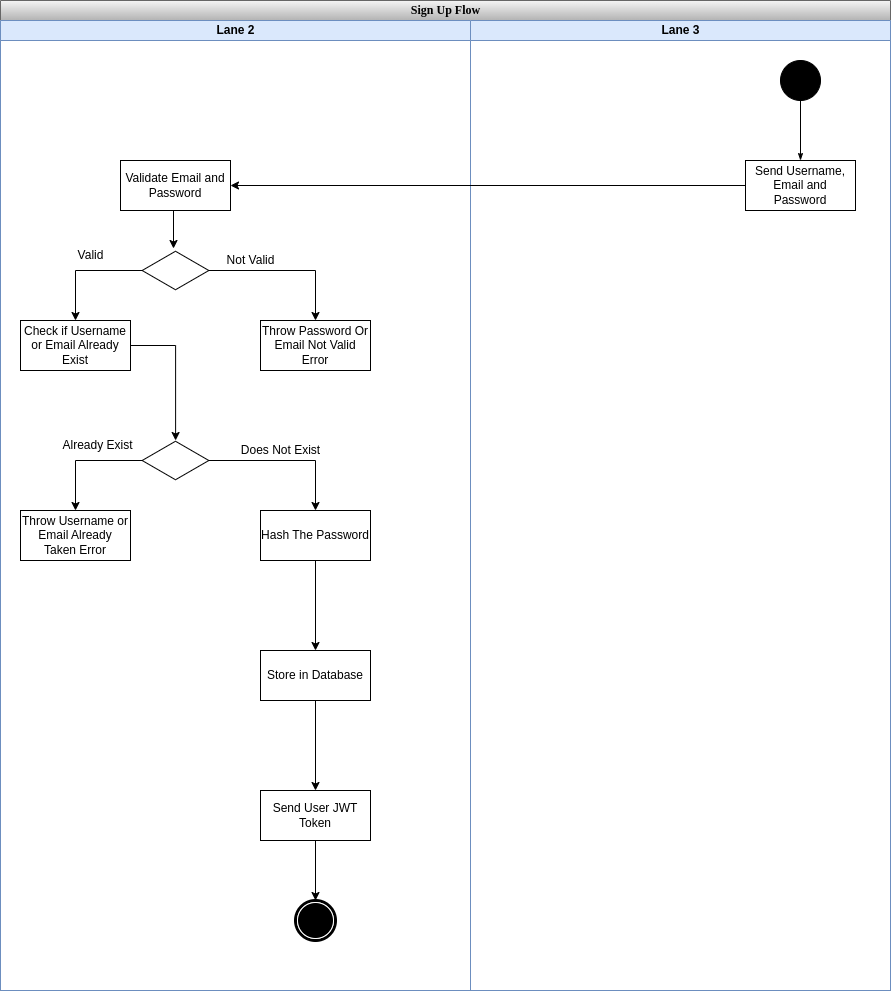

The diagram above was exported from draw.io. Its source (the exported page's mxGraphModel, read from the mxfile embedded in the PNG):
<mxGraphModel dx="1418" dy="723" grid="1" gridSize="10" guides="1" tooltips="1" connect="1" arrows="1" fold="1" page="1" pageScale="1" pageWidth="850" pageHeight="1100" background="none" math="0" shadow="0">
  <root>
    <mxCell id="0" />
    <mxCell id="1" parent="0" />
    <mxCell id="1c1d494c118603dd-1" value="Sign Up Flow" style="swimlane;html=1;childLayout=stackLayout;startSize=20;rounded=0;shadow=0;comic=0;labelBackgroundColor=none;strokeWidth=1;fontFamily=Verdana;fontSize=12;align=center;fillColor=#f5f5f5;strokeColor=#666666;gradientColor=#b3b3b3;" parent="1" vertex="1">
      <mxGeometry x="60" y="40" width="890" height="990" as="geometry" />
    </mxCell>
    <mxCell id="1c1d494c118603dd-3" value="Lane 2" style="swimlane;html=1;startSize=20;fillColor=#dae8fc;strokeColor=#6c8ebf;" parent="1c1d494c118603dd-1" vertex="1">
      <mxGeometry y="20" width="470" height="970" as="geometry" />
    </mxCell>
    <mxCell id="_KievD2mPDmmd76Wa85L-7" style="edgeStyle=orthogonalEdgeStyle;rounded=0;orthogonalLoop=1;jettySize=auto;html=1;exitX=0.5;exitY=1;exitDx=0;exitDy=0;entryX=0.47;entryY=-0.05;entryDx=0;entryDy=0;entryPerimeter=0;" edge="1" parent="1c1d494c118603dd-3" source="_KievD2mPDmmd76Wa85L-2" target="_KievD2mPDmmd76Wa85L-4">
      <mxGeometry relative="1" as="geometry" />
    </mxCell>
    <mxCell id="_KievD2mPDmmd76Wa85L-2" value="Validate Email and Password" style="html=1;whiteSpace=wrap;" vertex="1" parent="1c1d494c118603dd-3">
      <mxGeometry x="120" y="140" width="110" height="50" as="geometry" />
    </mxCell>
    <mxCell id="_KievD2mPDmmd76Wa85L-8" style="edgeStyle=orthogonalEdgeStyle;rounded=0;orthogonalLoop=1;jettySize=auto;html=1;entryX=0.5;entryY=0;entryDx=0;entryDy=0;" edge="1" parent="1c1d494c118603dd-3" source="_KievD2mPDmmd76Wa85L-4" target="_KievD2mPDmmd76Wa85L-5">
      <mxGeometry relative="1" as="geometry" />
    </mxCell>
    <mxCell id="_KievD2mPDmmd76Wa85L-11" style="edgeStyle=orthogonalEdgeStyle;rounded=0;orthogonalLoop=1;jettySize=auto;html=1;entryX=0.5;entryY=0;entryDx=0;entryDy=0;" edge="1" parent="1c1d494c118603dd-3" source="_KievD2mPDmmd76Wa85L-4" target="_KievD2mPDmmd76Wa85L-10">
      <mxGeometry relative="1" as="geometry" />
    </mxCell>
    <mxCell id="_KievD2mPDmmd76Wa85L-4" value="" style="html=1;whiteSpace=wrap;aspect=fixed;shape=isoRectangle;" vertex="1" parent="1c1d494c118603dd-3">
      <mxGeometry x="141.66" y="230" width="66.67" height="40" as="geometry" />
    </mxCell>
    <mxCell id="_KievD2mPDmmd76Wa85L-5" value="Throw Password Or Email Not Valid Error" style="html=1;whiteSpace=wrap;" vertex="1" parent="1c1d494c118603dd-3">
      <mxGeometry x="260" y="300" width="110" height="50" as="geometry" />
    </mxCell>
    <mxCell id="_KievD2mPDmmd76Wa85L-14" style="edgeStyle=orthogonalEdgeStyle;rounded=0;orthogonalLoop=1;jettySize=auto;html=1;" edge="1" parent="1c1d494c118603dd-3" source="_KievD2mPDmmd76Wa85L-10" target="_KievD2mPDmmd76Wa85L-13">
      <mxGeometry relative="1" as="geometry" />
    </mxCell>
    <mxCell id="_KievD2mPDmmd76Wa85L-10" value="Check if Username or Email Already Exist" style="html=1;whiteSpace=wrap;" vertex="1" parent="1c1d494c118603dd-3">
      <mxGeometry x="20" y="300" width="110" height="50" as="geometry" />
    </mxCell>
    <mxCell id="_KievD2mPDmmd76Wa85L-12" value="Valid" style="text;html=1;align=center;verticalAlign=middle;resizable=0;points=[];autosize=1;strokeColor=none;fillColor=none;" vertex="1" parent="1c1d494c118603dd-3">
      <mxGeometry x="65" y="220" width="50" height="30" as="geometry" />
    </mxCell>
    <mxCell id="_KievD2mPDmmd76Wa85L-16" style="edgeStyle=orthogonalEdgeStyle;rounded=0;orthogonalLoop=1;jettySize=auto;html=1;entryX=0.5;entryY=0;entryDx=0;entryDy=0;" edge="1" parent="1c1d494c118603dd-3" source="_KievD2mPDmmd76Wa85L-13" target="_KievD2mPDmmd76Wa85L-15">
      <mxGeometry relative="1" as="geometry" />
    </mxCell>
    <mxCell id="_KievD2mPDmmd76Wa85L-19" style="edgeStyle=orthogonalEdgeStyle;rounded=0;orthogonalLoop=1;jettySize=auto;html=1;" edge="1" parent="1c1d494c118603dd-3" source="_KievD2mPDmmd76Wa85L-13" target="_KievD2mPDmmd76Wa85L-18">
      <mxGeometry relative="1" as="geometry" />
    </mxCell>
    <mxCell id="_KievD2mPDmmd76Wa85L-13" value="" style="html=1;whiteSpace=wrap;aspect=fixed;shape=isoRectangle;" vertex="1" parent="1c1d494c118603dd-3">
      <mxGeometry x="141.66" y="420" width="66.67" height="40" as="geometry" />
    </mxCell>
    <mxCell id="_KievD2mPDmmd76Wa85L-15" value="Throw Username or Email Already Taken Error" style="html=1;whiteSpace=wrap;" vertex="1" parent="1c1d494c118603dd-3">
      <mxGeometry x="20" y="490" width="110" height="50" as="geometry" />
    </mxCell>
    <mxCell id="_KievD2mPDmmd76Wa85L-17" value="Already Exist" style="text;html=1;align=center;verticalAlign=middle;resizable=0;points=[];autosize=1;strokeColor=none;fillColor=none;" vertex="1" parent="1c1d494c118603dd-3">
      <mxGeometry x="51.66" y="410" width="90" height="30" as="geometry" />
    </mxCell>
    <mxCell id="_KievD2mPDmmd76Wa85L-23" style="edgeStyle=orthogonalEdgeStyle;rounded=0;orthogonalLoop=1;jettySize=auto;html=1;entryX=0.5;entryY=0;entryDx=0;entryDy=0;" edge="1" parent="1c1d494c118603dd-3" source="_KievD2mPDmmd76Wa85L-18" target="_KievD2mPDmmd76Wa85L-21">
      <mxGeometry relative="1" as="geometry" />
    </mxCell>
    <mxCell id="_KievD2mPDmmd76Wa85L-18" value="Hash The Password" style="html=1;whiteSpace=wrap;" vertex="1" parent="1c1d494c118603dd-3">
      <mxGeometry x="260" y="490" width="110" height="50" as="geometry" />
    </mxCell>
    <mxCell id="_KievD2mPDmmd76Wa85L-24" style="edgeStyle=orthogonalEdgeStyle;rounded=0;orthogonalLoop=1;jettySize=auto;html=1;entryX=0.5;entryY=0;entryDx=0;entryDy=0;" edge="1" parent="1c1d494c118603dd-3" source="_KievD2mPDmmd76Wa85L-21" target="_KievD2mPDmmd76Wa85L-22">
      <mxGeometry relative="1" as="geometry" />
    </mxCell>
    <mxCell id="_KievD2mPDmmd76Wa85L-21" value="Store in Database" style="html=1;whiteSpace=wrap;" vertex="1" parent="1c1d494c118603dd-3">
      <mxGeometry x="260" y="630" width="110" height="50" as="geometry" />
    </mxCell>
    <mxCell id="_KievD2mPDmmd76Wa85L-26" style="edgeStyle=orthogonalEdgeStyle;rounded=0;orthogonalLoop=1;jettySize=auto;html=1;entryX=0.5;entryY=0;entryDx=0;entryDy=0;" edge="1" parent="1c1d494c118603dd-3" source="_KievD2mPDmmd76Wa85L-22" target="60571a20871a0731-5">
      <mxGeometry relative="1" as="geometry" />
    </mxCell>
    <mxCell id="_KievD2mPDmmd76Wa85L-22" value="Send User JWT Token" style="html=1;whiteSpace=wrap;" vertex="1" parent="1c1d494c118603dd-3">
      <mxGeometry x="260" y="770" width="110" height="50" as="geometry" />
    </mxCell>
    <mxCell id="60571a20871a0731-5" value="" style="shape=mxgraph.bpmn.shape;html=1;verticalLabelPosition=bottom;labelBackgroundColor=#ffffff;verticalAlign=top;perimeter=ellipsePerimeter;outline=end;symbol=terminate;rounded=0;shadow=0;comic=0;strokeWidth=1;fontFamily=Verdana;fontSize=12;align=center;" parent="1c1d494c118603dd-3" vertex="1">
      <mxGeometry x="295" y="880" width="40" height="40" as="geometry" />
    </mxCell>
    <mxCell id="1c1d494c118603dd-4" value="Lane 3" style="swimlane;html=1;startSize=20;fillColor=#dae8fc;strokeColor=#6c8ebf;" parent="1c1d494c118603dd-1" vertex="1">
      <mxGeometry x="470" y="20" width="420" height="970" as="geometry">
        <mxRectangle x="250" y="20" width="40" height="970" as="alternateBounds" />
      </mxGeometry>
    </mxCell>
    <mxCell id="1c1d494c118603dd-27" style="edgeStyle=orthogonalEdgeStyle;rounded=0;html=1;labelBackgroundColor=none;startArrow=none;startFill=0;startSize=5;endArrow=classicThin;endFill=1;endSize=5;jettySize=auto;orthogonalLoop=1;strokeWidth=1;fontFamily=Verdana;fontSize=12" parent="1c1d494c118603dd-4" source="60571a20871a0731-4" edge="1">
      <mxGeometry relative="1" as="geometry">
        <mxPoint x="330" y="140" as="targetPoint" />
      </mxGeometry>
    </mxCell>
    <mxCell id="60571a20871a0731-4" value="" style="ellipse;whiteSpace=wrap;html=1;rounded=0;shadow=0;comic=0;labelBackgroundColor=none;strokeWidth=1;fillColor=#000000;fontFamily=Verdana;fontSize=12;align=center;" parent="1c1d494c118603dd-4" vertex="1">
      <mxGeometry x="310" y="40" width="40" height="40" as="geometry" />
    </mxCell>
    <mxCell id="_KievD2mPDmmd76Wa85L-1" value="Send Username, Email and Password" style="html=1;whiteSpace=wrap;" vertex="1" parent="1c1d494c118603dd-4">
      <mxGeometry x="275" y="140" width="110" height="50" as="geometry" />
    </mxCell>
    <mxCell id="_KievD2mPDmmd76Wa85L-6" style="edgeStyle=orthogonalEdgeStyle;rounded=0;orthogonalLoop=1;jettySize=auto;html=1;entryX=1;entryY=0.5;entryDx=0;entryDy=0;" edge="1" parent="1c1d494c118603dd-1" source="_KievD2mPDmmd76Wa85L-1" target="_KievD2mPDmmd76Wa85L-2">
      <mxGeometry relative="1" as="geometry" />
    </mxCell>
    <mxCell id="_KievD2mPDmmd76Wa85L-9" value="Not Valid" style="text;html=1;align=center;verticalAlign=middle;resizable=0;points=[];autosize=1;strokeColor=none;fillColor=none;" vertex="1" parent="1">
      <mxGeometry x="275" y="285" width="70" height="30" as="geometry" />
    </mxCell>
    <mxCell id="_KievD2mPDmmd76Wa85L-20" value="Does Not Exist" style="text;html=1;align=center;verticalAlign=middle;resizable=0;points=[];autosize=1;strokeColor=none;fillColor=none;" vertex="1" parent="1">
      <mxGeometry x="290" y="475" width="100" height="30" as="geometry" />
    </mxCell>
  </root>
</mxGraphModel>